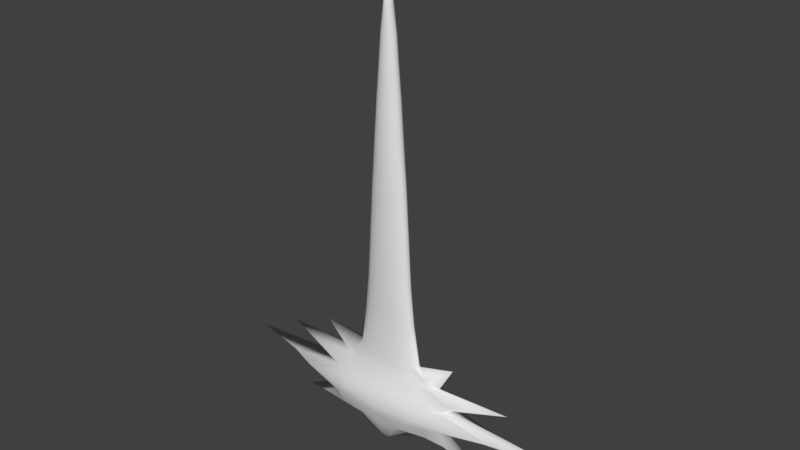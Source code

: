 # Source: gon_sword.blend  (saved by Blender 2.79.0; exported with 4.5.12 LTS)
import bpy
from mathutils import Matrix  # noqa: F401  (used for matrix-valued properties, if any)

bpy.ops.wm.read_factory_settings(use_empty=True)
scene = bpy.context.scene
scene.name = 'Scene'

# ---- collections
col_collection_1 = bpy.data.collections.new('Collection 1'); scene.collection.children.link(col_collection_1)

# ---- world
world_world = bpy.data.worlds.new('World'); scene.world = world_world
world_world.color = (0.05088, 0.05088, 0.05088)
world_world.use_sun_shadow = False
world_world.sun_shadow_jitter_overblur = 0.0
world_world.cycles.sampling_method = 'MANUAL'

# ---- meshes
me_sphere = bpy.data.meshes.new('Sphere')
me_sphere.from_pydata([(8.061e-06, 0.02845, 0.6716), (8.061e-06, 0.03331, 0.5906), (8.061e-06, 0.03234, 0.4962), (8.063e-06, 0.03348, 0.395), (8.062e-06, 0.03323, 0.2937), (8.062e-06, 0.03089, 0.2097), (4.142e-05, 0.03447, 0.1292), (5.553e-08, 0.0899, 0.02459), (5.716e-08, 0.03939, -0.06828), (0.002673, 0.01673, 0.8414), (0.006334, 0.02329, 0.7338), (0.008086, 0.02629, 0.6716), (0.009815, 0.03078, 0.5906), (0.0123, 0.02988, 0.4962), (0.01426, 0.03093, 0.395), (0.01617, 0.0307, 0.2937), (0.01905, 0.02854, 0.2097), (0.02393, 0.03185, 0.1292), (0.07359, 0.0782, 0.02743), (0.01126, 0.03801, -0.06716), (8.046e-06, 3.955e-07, 0.9264), (0.004932, 0.0128, 0.8414), (0.0117, 0.01782, 0.7338), (0.01493, 0.02012, 0.6716), (0.01813, 0.02356, 0.5906), (0.02273, 0.02287, 0.4962), (0.02633, 0.02367, 0.395), (0.02987, 0.0235, 0.2937), (0.0352, 0.02184, 0.2097), (0.04419, 0.02437, 0.1292), (0.144, 0.04506, 0.0257), (0.0483, 0.03409, -0.03888), (0.006441, 0.00693, 0.8414), (0.01528, 0.009646, 0.7338), (0.01951, 0.01089, 0.6716), (0.02369, 0.01275, 0.5906), (0.02969, 0.01238, 0.4962), (0.03441, 0.01281, 0.395), (0.03903, 0.01272, 0.2937), (0.04599, 0.01182, 0.2097), (0.05687, 0.01319, 0.1223), (0.2159, 0.0288, 0.03147), (0.07918, 0.00693, -0.02718), (0.006971, 4.125e-07, 0.8414), (0.01654, 4.132e-07, 0.7338), (0.02112, 4.132e-07, 0.6716), (0.02564, 4.118e-07, 0.5906), (0.03214, 4.114e-07, 0.4962), (0.03724, 4.124e-07, 0.395), (0.04225, 4.133e-07, 0.2937), (0.04978, 4.113e-07, 0.2097), (0.06162, 4.142e-07, 0.1223), (0.3418, 0.004154, 0.03994), (0.0826, 4.037e-07, -0.03451), (0.006441, -0.006929, 0.8414), (0.01528, -0.009646, 0.7338), (0.01951, -0.01089, 0.6716), (0.02368, -0.01275, 0.5906), (0.02969, -0.01237, 0.4962), (0.03441, -0.01281, 0.395), (0.03903, -0.01272, 0.2937), (0.04599, -0.01182, 0.2097), (0.05687, -0.01319, 0.1223), (0.2162, -0.02856, 0.032), (0.07899, -0.006929, -0.02709), (0.004932, -0.0128, 0.8414), (0.0117, -0.01782, 0.7338), (0.01493, -0.02012, 0.6716), (0.01813, -0.02356, 0.5906), (0.02273, -0.02287, 0.4962), (0.02633, -0.02367, 0.395), (0.02987, -0.0235, 0.2937), (0.0352, -0.02184, 0.2097), (0.04419, -0.02437, 0.1292), (0.145, -0.0536, 0.02552), (0.0483, -0.02197, -0.03888), (0.002673, -0.01673, 0.8414), (0.006334, -0.02329, 0.7338), (0.008086, -0.02629, 0.6716), (0.009815, -0.03078, 0.5906), (0.0123, -0.02988, 0.4962), (0.01426, -0.03093, 0.395), (0.01617, -0.0307, 0.2937), (0.01905, -0.02853, 0.2097), (0.02393, -0.03184, 0.1292), (0.07564, -0.08123, 0.02763), (0.01126, -0.0347, -0.06716), (8.061e-06, -0.01811, 0.8414), (8.057e-06, -0.02521, 0.7338), (8.055e-06, -0.02845, 0.6716), (8.052e-06, -0.03331, 0.5906), (8.046e-06, -0.03234, 0.4962), (8.05e-06, -0.03348, 0.395), (8.048e-06, -0.03323, 0.2937), (8.04e-06, -0.03089, 0.2097), (4.14e-05, -0.03447, 0.1292), (0.0003405, -0.094, 0.0271), (4.811e-08, -0.03608, -0.06828), (5.198e-08, 4.147e-07, -0.08359), (-0.002656, -0.01673, 0.8414), (-0.006317, -0.02329, 0.7338), (-0.00807, -0.02629, 0.6716), (-0.009799, -0.03078, 0.5906), (-0.01229, -0.02988, 0.4962), (-0.01424, -0.03093, 0.395), (-0.01616, -0.0307, 0.2937), (-0.01904, -0.02853, 0.2097), (-0.02228, -0.03184, 0.1292), (-0.06982, -0.07994, 0.02816), (-0.01172, -0.0347, -0.06772), (-0.004915, -0.0128, 0.8414), (-0.01168, -0.01782, 0.7338), (-0.01492, -0.02012, 0.6716), (-0.01811, -0.02356, 0.5906), (-0.02271, -0.02287, 0.4962), (-0.02632, -0.02367, 0.395), (-0.02986, -0.0235, 0.2937), (-0.03519, -0.02184, 0.2097), (-0.04279, -0.02437, 0.1256), (-0.1607, -0.05562, 0.0271), (-0.04742, -0.04449, -0.03449), (-0.006425, -0.006929, 0.8414), (-0.01526, -0.009646, 0.7338), (-0.01949, -0.01089, 0.6716), (-0.02367, -0.01275, 0.5906), (-0.02968, -0.01237, 0.4962), (-0.03439, -0.01281, 0.395), (-0.03901, -0.01272, 0.2937), (-0.04597, -0.01182, 0.2097), (-0.05382, -0.01319, 0.1261), (-0.2135, -0.02207, 0.03314), (-0.07537, -0.0225, -0.03131), (-0.006955, 4.214e-07, 0.8414), (-0.01652, 4.259e-07, 0.7338), (-0.0211, 4.288e-07, 0.6716), (-0.02562, 4.324e-07, 0.5906), (-0.03212, 4.363e-07, 0.4962), (-0.03722, 4.343e-07, 0.395), (-0.04223, 4.338e-07, 0.2937), (-0.04976, 4.337e-07, 0.2097), (-0.06015, 4.294e-07, 0.1292), (-0.2982, 0.004155, 0.04143), (-0.0755, -0.00137, -0.03884), (-0.006425, 0.00693, 0.8414), (-0.01526, 0.009647, 0.7338), (-0.01949, 0.01089, 0.6716), (-0.02367, 0.01275, 0.5906), (-0.02968, 0.01238, 0.4962), (-0.03439, 0.01281, 0.395), (-0.03901, 0.01272, 0.2937), (-0.04597, 0.01182, 0.2097), (-0.05356, 0.01584, 0.1265), (-0.2107, 0.02402, 0.03245), (-0.07571, 0.007843, -0.03125), (-0.004915, 0.0128, 0.8414), (-0.01168, 0.01782, 0.7338), (-0.01492, 0.02012, 0.6716), (-0.01811, 0.02356, 0.5906), (-0.02271, 0.02287, 0.4962), (-0.02632, 0.02367, 0.395), (-0.02986, 0.0235, 0.2937), (-0.03519, 0.02184, 0.2097), (-0.04279, 0.02437, 0.1256), (-0.1582, 0.05474, 0.02731), (-0.04617, 0.03591, -0.03464), (-0.002656, 0.01673, 0.8414), (-0.006317, 0.02329, 0.7338), (-0.00807, 0.02629, 0.6716), (-0.009799, 0.03078, 0.5906), (-0.01229, 0.02988, 0.4962), (-0.01424, 0.03093, 0.395), (-0.01616, 0.0307, 0.2937), (-0.01904, 0.02854, 0.2097), (-0.02228, 0.03185, 0.1292), (-0.06769, 0.07702, 0.02703), (-0.01172, 0.03801, -0.06772), (8.066e-06, 0.01811, 0.8414), (8.071e-06, 0.02521, 0.7338), (0.004994, 0.02001, 0.7906), (0.009221, 0.01531, 0.7906), (0.01205, 0.008288, 0.7906), (0.01304, 4.128e-07, 0.7906), (0.01205, -0.008287, 0.7906), (0.009221, -0.01531, 0.7906), (0.004994, -0.02001, 0.7906), (8.058e-06, -0.02166, 0.7906), (-0.004978, -0.02001, 0.7906), (-0.009205, -0.01531, 0.7906), (-0.01203, -0.008287, 0.7906), (-0.01302, 4.236e-07, 0.7906), (-0.01203, 0.008288, 0.7906), (-0.009205, 0.01531, 0.7906), (-0.004978, 0.02001, 0.7906), (8.069e-06, 0.02166, 0.7906), (-0.0006784, 0.08059, 0.04857), (0.06303, 0.07446, 0.04857), (0.104, 0.05699, 0.04982), (0.1148, 0.03084, 0.05051), (0.1271, 4.018e-07, 0.0522), (0.1148, -0.03084, 0.05051), (0.104, -0.05698, 0.04982), (0.06303, -0.07445, 0.04857), (-0.0006784, -0.08059, 0.04857), (-0.05948, -0.07445, 0.04857), (-0.0888, -0.05698, 0.04857), (-0.1026, -0.03084, 0.05031), (-0.12, 4.469e-07, 0.05087), (-0.1026, 0.03084, 0.05031), (-0.08849, 0.05699, 0.04857), (-0.05938, 0.07446, 0.04857), (5.402e-08, 0.08873, 0.003896), (0.05914, 0.07457, 0.003896), (0.09115, 0.04578, 0.00631), (0.1135, 0.02478, -0.002469), (0.1222, 3.991e-06, -0.003365), (0.1135, -0.02477, -0.000814), (0.09088, -0.05698, 0.006086), (0.05914, -0.0722, 0.003896), (1.444e-08, -0.08351, 0.003896), (-0.05692, -0.0722, 0.005532), (-0.08507, -0.07186, 0.005712), (-0.09731, -0.03487, -0.002878), (-0.1091, 4.027e-06, -0.002878), (-0.09731, 0.03488, -0.002878), (-0.08507, 0.07187, 0.005712), (-0.05692, 0.07457, 0.005532), (5.594e-08, 0.07307, -0.02347), (0.03288, 0.06832, -0.02347), (0.09023, 0.05207, -0.01675), (0.1195, 0.03245, -0.02838), (0.1969, -7.76e-05, -0.06798), (0.1215, -0.02514, -0.02905), (0.09044, -0.04726, -0.01675), (0.03288, -0.06411, -0.02238), (3.548e-08, -0.06886, -0.02238), (-0.03288, -0.06411, -0.02238), (-0.08196, -0.06016, -0.0204), (-0.1368, -0.02816, -0.03457), (-0.186, -7.759e-05, -0.05142), (-0.1375, 0.009488, -0.03437), (-0.08103, 0.06892, -0.01755), (-0.03288, 0.06832, -0.02347), (0.0003957, 0.06838, 0.07006), (0.04399, 0.06318, 0.06945), (0.09727, 0.04835, 0.07007), (0.1355, 0.02617, 0.07445), (0.234, 3.984e-07, 0.1014), (0.1355, -0.02617, 0.07137), (0.09727, -0.04835, 0.067), (0.04399, -0.06318, 0.06637), (0.0003957, -0.06838, 0.06637), (-0.04033, -0.06318, 0.06637), (-0.07229, -0.04835, 0.06637), (-0.1491, -0.02617, 0.08054), (-0.2164, 4.337e-07, 0.09697), (-0.1467, 0.02617, 0.07982), (-0.07229, 0.04835, 0.0674), (-0.04033, 0.06318, 0.06857), (0.0004411, 0.0408, 0.1016), (0.03353, 0.0377, 0.0996), (0.05441, 0.02885, 0.09548), (0.08976, 0.01562, 0.0874), (0.1032, 4.122e-07, 0.09212), (0.08823, -0.01561, 0.08736), (0.05441, -0.02885, 0.09394), (0.03353, -0.0377, 0.09806), (0.0004411, -0.0408, 0.09973), (-0.03674, -0.0377, 0.09641), (-0.06096, -0.02885, 0.0928), (-0.0812, -0.01561, 0.08698), (-0.09256, 4.32e-07, 0.09559), (-0.0812, 0.02395, 0.08749), (-0.06096, 0.03189, 0.09256), (-0.03674, 0.0377, 0.09751), (-0.1328, -0.02207, 0.006398), (-0.13, 0.02402, 0.005713), (0.0002206, 0.03823, 0.1139), (0.03208, 0.03532, 0.1129), (0.05551, 0.02703, 0.1109), (0.07478, 0.01463, 0.1017), (0.1284, 4.039e-07, 0.1465), (0.07478, -0.01463, 0.101), (0.05551, -0.02703, 0.1101), (0.03208, -0.03532, 0.1122), (0.0002206, -0.03823, 0.113), (-0.03369, -0.03532, 0.1113), (-0.0538, -0.02703, 0.1101), (-0.07066, -0.01463, 0.1016), (-0.1363, 4.246e-07, 0.1386), (-0.07066, 0.01879, 0.1019), (-0.0538, 0.02855, 0.11), (-0.03369, 0.03532, 0.1119)], [(130, 274), (152, 275)], [(276, 6, 17, 277), (4, 3, 14, 15), (1, 0, 11, 12), (210, 7, 18, 211), (176, 20, 9), (5, 4, 15, 16), (2, 1, 12, 13), (98, 8, 19), (193, 176, 9, 178), (6, 5, 16, 17), (3, 2, 13, 14), (0, 177, 10, 11), (13, 12, 24, 25), (98, 19, 31), (178, 9, 21, 179), (17, 16, 28, 29), (14, 13, 25, 26), (11, 10, 22, 23), (277, 17, 29, 278), (15, 14, 26, 27), (12, 11, 23, 24), (211, 18, 30, 212), (9, 20, 21), (16, 15, 27, 28), (27, 26, 37, 38), (24, 23, 34, 35), (212, 30, 41, 213), (21, 20, 32), (28, 27, 38, 39), (25, 24, 35, 36), (98, 31, 42), (179, 21, 32, 180), (29, 28, 39, 40), (26, 25, 36, 37), (23, 22, 33, 34), (278, 29, 40, 279), (37, 36, 47, 48), (34, 33, 44, 45), (279, 40, 51, 280), (38, 37, 48, 49), (35, 34, 45, 46), (213, 41, 52, 214), (32, 20, 43), (39, 38, 49, 50), (36, 35, 46, 47), (98, 42, 53), (180, 32, 43, 181), (40, 39, 50, 51), (50, 49, 60, 61), (47, 46, 57, 58), (98, 53, 64), (181, 43, 54, 182), (51, 50, 61, 62), (48, 47, 58, 59), (45, 44, 55, 56), (280, 51, 62, 281), (49, 48, 59, 60), (46, 45, 56, 57), (214, 52, 63, 215), (43, 20, 54), (60, 59, 70, 71), (57, 56, 67, 68), (215, 63, 74, 216), (54, 20, 65), (61, 60, 71, 72), (58, 57, 68, 69), (98, 64, 75), (182, 54, 65, 183), (62, 61, 72, 73), (59, 58, 69, 70), (56, 55, 66, 67), (281, 62, 73, 282), (73, 72, 83, 84), (70, 69, 80, 81), (67, 66, 77, 78), (282, 73, 84, 283), (71, 70, 81, 82), (68, 67, 78, 79), (216, 74, 85, 217), (65, 20, 76), (72, 71, 82, 83), (69, 68, 79, 80), (98, 75, 86), (183, 65, 76, 184), (76, 20, 87), (83, 82, 93, 94), (80, 79, 90, 91), (98, 86, 97), (184, 76, 87, 185), (84, 83, 94, 95), (81, 80, 91, 92), (78, 77, 88, 89), (283, 84, 95, 284), (82, 81, 92, 93), (79, 78, 89, 90), (217, 85, 96, 218), (284, 95, 107, 285), (93, 92, 104, 105), (90, 89, 101, 102), (218, 96, 108, 219), (87, 20, 99), (94, 93, 105, 106), (91, 90, 102, 103), (98, 97, 109), (185, 87, 99, 186), (95, 94, 106, 107), (92, 91, 103, 104), (89, 88, 100, 101), (186, 99, 110, 187), (107, 106, 117, 118), (104, 103, 114, 115), (101, 100, 111, 112), (285, 107, 118, 286), (105, 104, 115, 116), (102, 101, 112, 113), (219, 108, 119, 220), (99, 20, 110), (106, 105, 116, 117), (103, 102, 113, 114), (98, 109, 120), (220, 119, 130, 221), (110, 20, 121), (117, 116, 127, 128), (114, 113, 124, 125), (98, 120, 131), (187, 110, 121, 188), (118, 117, 128, 129), (115, 114, 125, 126), (112, 111, 122, 123), (286, 118, 129, 287), (116, 115, 126, 127), (113, 112, 123, 124), (123, 122, 133, 134), (287, 129, 140, 288), (127, 126, 137, 138), (124, 123, 134, 135), (221, 130, 141, 222), (121, 20, 132), (128, 127, 138, 139), (125, 124, 135, 136), (98, 131, 142), (188, 121, 132, 189), (129, 128, 139, 140), (126, 125, 136, 137), (98, 142, 153), (189, 132, 143, 190), (140, 139, 150, 151), (137, 136, 147, 148), (134, 133, 144, 145), (288, 140, 151, 289), (138, 137, 148, 149), (135, 134, 145, 146), (222, 141, 152, 223), (132, 20, 143), (139, 138, 149, 150), (136, 135, 146, 147), (146, 145, 156, 157), (223, 152, 163, 224), (143, 20, 154), (150, 149, 160, 161), (147, 146, 157, 158), (98, 153, 164), (190, 143, 154, 191), (151, 150, 161, 162), (148, 147, 158, 159), (145, 144, 155, 156), (289, 151, 162, 290), (149, 148, 159, 160), (156, 155, 166, 167), (290, 162, 173, 291), (160, 159, 170, 171), (157, 156, 167, 168), (224, 163, 174, 225), (154, 20, 165), (161, 160, 171, 172), (158, 157, 168, 169), (98, 164, 175), (191, 154, 165, 192), (162, 161, 172, 173), (159, 158, 169, 170), (169, 168, 1, 2), (98, 175, 8), (192, 165, 176, 193), (173, 172, 5, 6), (170, 169, 2, 3), (167, 166, 177, 0), (291, 173, 6, 276), (171, 170, 3, 4), (168, 167, 0, 1), (225, 174, 7, 210), (165, 20, 176), (172, 171, 4, 5), (166, 192, 193, 177), (155, 191, 192, 166), (144, 190, 191, 155), (133, 189, 190, 144), (122, 188, 189, 133), (111, 187, 188, 122), (100, 186, 187, 111), (88, 185, 186, 100), (77, 184, 185, 88), (66, 183, 184, 77), (55, 182, 183, 66), (44, 181, 182, 55), (33, 180, 181, 44), (22, 179, 180, 33), (10, 178, 179, 22), (177, 193, 178, 10), (174, 209, 194, 7), (163, 208, 209, 174), (152, 207, 208, 163), (141, 206, 207, 152), (130, 205, 206, 141), (119, 204, 205, 130), (108, 203, 204, 119), (96, 202, 203, 108), (85, 201, 202, 96), (74, 200, 201, 85), (63, 199, 200, 74), (52, 198, 199, 63), (41, 197, 198, 52), (30, 196, 197, 41), (18, 195, 196, 30), (7, 194, 195, 18), (241, 225, 210, 226), (240, 224, 225, 241), (239, 223, 224, 240), (238, 222, 223, 239), (237, 221, 222, 238), (236, 220, 221, 237), (235, 219, 220, 236), (234, 218, 219, 235), (233, 217, 218, 234), (232, 216, 217, 233), (231, 215, 216, 232), (230, 214, 215, 231), (229, 213, 214, 230), (228, 212, 213, 229), (227, 211, 212, 228), (226, 210, 211, 227), (8, 226, 227, 19), (19, 227, 228, 31), (31, 228, 229, 42), (42, 229, 230, 53), (53, 230, 231, 64), (64, 231, 232, 75), (75, 232, 233, 86), (86, 233, 234, 97), (97, 234, 235, 109), (109, 235, 236, 120), (120, 236, 237, 131), (131, 237, 238, 142), (142, 238, 239, 153), (153, 239, 240, 164), (164, 240, 241, 175), (175, 241, 226, 8), (209, 257, 242, 194), (208, 256, 257, 209), (207, 255, 256, 208), (206, 254, 255, 207), (205, 253, 254, 206), (204, 252, 253, 205), (203, 251, 252, 204), (202, 250, 251, 203), (201, 249, 250, 202), (200, 248, 249, 201), (199, 247, 248, 200), (198, 246, 247, 199), (197, 245, 246, 198), (196, 244, 245, 197), (195, 243, 244, 196), (194, 242, 243, 195), (257, 273, 258, 242), (256, 272, 273, 257), (255, 271, 272, 256), (254, 270, 271, 255), (253, 269, 270, 254), (252, 268, 269, 253), (251, 267, 268, 252), (250, 266, 267, 251), (249, 265, 266, 250), (248, 264, 265, 249), (247, 263, 264, 248), (246, 262, 263, 247), (245, 261, 262, 246), (244, 260, 261, 245), (243, 259, 260, 244), (242, 258, 259, 243), (273, 291, 276, 258), (272, 290, 291, 273), (271, 289, 290, 272), (270, 288, 289, 271), (269, 287, 288, 270), (268, 286, 287, 269), (267, 285, 286, 268), (266, 284, 285, 267), (265, 283, 284, 266), (264, 282, 283, 265), (263, 281, 282, 264), (262, 280, 281, 263), (261, 279, 280, 262), (260, 278, 279, 261), (259, 277, 278, 260), (258, 276, 277, 259)])
me_sphere.polygons.foreach_set('use_smooth', [True] * 304)
me_sphere.use_remesh_preserve_volume = False
me_sphere.use_remesh_preserve_attributes = False
me_sphere.use_mirror_vertex_groups = False
me_sphere.update()

# ---- objects
ob_sphere = bpy.data.objects.new('Sphere', me_sphere)

# ---- transforms, parenting, visibility, modifiers, constraints
ob_sphere.location = (0.0, -3.782e-11, 0.0)
ob_sphere.scale = (0.6285, 0.3052, 0.512)
ob_sphere.lineart.crease_threshold = 0.0

# ---- collection membership
col_collection_1.objects.link(ob_sphere)

# ---- scene / render settings (as saved in the file)
scene.frame_start = 1; scene.frame_end = 250; scene.frame_set(1)
scene.render.engine = 'BLENDER_EEVEE_NEXT'
scene.render.resolution_percentage = 50
scene.render.dither_intensity = 0.0
scene.cycles.use_denoising = False
scene.cycles.samples = 128
scene.cycles.sampling_pattern = 'TABULATED_SOBOL'
scene.cycles.use_adaptive_sampling = False
scene.cycles.use_light_tree = False
scene.cycles.blur_glossy = 0.0
scene.cycles.sample_clamp_indirect = 0.0
scene.view_settings.view_transform = 'Standard'
bpy.context.view_layer.update()

# ---- added for rendering (the .blend has no active camera and no usable light): camera, sun
cam_auto = bpy.data.cameras.new('AutoCamera')
cam_auto.lens = 50.0
cam_auto.sensor_width = 36.0
cam_auto.clip_end = 1000.0
ob_auto_camera = bpy.data.objects.new('AutoCamera', cam_auto)
scene.collection.objects.link(ob_auto_camera)
ob_auto_camera.location = (0.622037, -0.730644, 0.702423)
ob_auto_camera.rotation_euler = (1.09748, -7.21219e-08, 0.694738)
scene.camera = ob_auto_camera
light_auto_sun = bpy.data.lights.new('AutoSun', 'SUN')
light_auto_sun.energy = 3.0
light_auto_sun.angle = 0.0523599
ob_auto_sun = bpy.data.objects.new('AutoSun', light_auto_sun)
scene.collection.objects.link(ob_auto_sun)
ob_auto_sun.rotation_euler = (0.872665, 0.174533, 0.523599)
bpy.context.view_layer.update()

